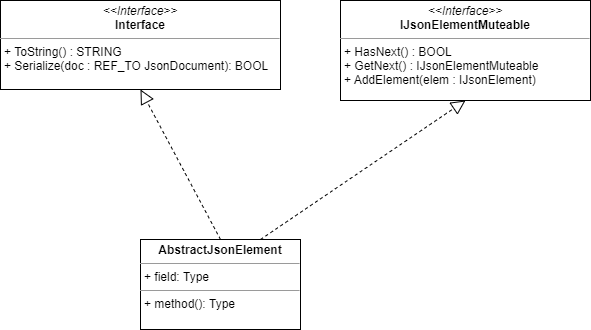

The diagram above was exported from draw.io. Its source (the exported page's mxGraphModel, read from the mxfile embedded in the PNG):
<mxGraphModel dx="720" dy="577" grid="1" gridSize="10" guides="1" tooltips="1" connect="1" arrows="1" fold="1" page="1" pageScale="1" pageWidth="827" pageHeight="1169" math="0" shadow="0">
  <root>
    <mxCell id="0" />
    <mxCell id="1" parent="0" />
    <mxCell id="2" value="&lt;p style=&quot;margin: 0px ; margin-top: 4px ; text-align: center&quot;&gt;&lt;b&gt;AbstractJsonElement&lt;/b&gt;&lt;br&gt;&lt;/p&gt;&lt;hr size=&quot;1&quot;&gt;&lt;p style=&quot;margin: 0px ; margin-left: 4px&quot;&gt;+ field: Type&lt;/p&gt;&lt;hr size=&quot;1&quot;&gt;&lt;p style=&quot;margin: 0px ; margin-left: 4px&quot;&gt;+ method(): Type&lt;/p&gt;" style="verticalAlign=top;align=left;overflow=fill;fontSize=12;fontFamily=Helvetica;html=1;" vertex="1" parent="1">
      <mxGeometry x="150" y="280" width="160" height="90" as="geometry" />
    </mxCell>
    <mxCell id="5" value="" style="endArrow=block;dashed=1;endFill=0;endSize=12;html=1;exitX=0.5;exitY=0;exitDx=0;exitDy=0;entryX=0.5;entryY=1;entryDx=0;entryDy=0;" edge="1" parent="1" source="2" target="9">
      <mxGeometry width="160" relative="1" as="geometry">
        <mxPoint x="170" y="190" as="sourcePoint" />
        <mxPoint x="115" y="90" as="targetPoint" />
      </mxGeometry>
    </mxCell>
    <mxCell id="6" value="" style="endArrow=block;dashed=1;endFill=0;endSize=12;html=1;exitX=0.75;exitY=0;exitDx=0;exitDy=0;entryX=0.5;entryY=1;entryDx=0;entryDy=0;" edge="1" parent="1" source="2" target="7">
      <mxGeometry width="160" relative="1" as="geometry">
        <mxPoint x="330" y="420" as="sourcePoint" />
        <mxPoint x="490" y="420" as="targetPoint" />
      </mxGeometry>
    </mxCell>
    <mxCell id="7" value="&lt;p style=&quot;margin: 0px ; margin-top: 4px ; text-align: center&quot;&gt;&lt;i&gt;&amp;lt;&amp;lt;Interface&amp;gt;&amp;gt;&lt;/i&gt;&lt;br&gt;&lt;b&gt;IJsonElementMuteable&lt;/b&gt;&lt;br&gt;&lt;/p&gt;&lt;hr size=&quot;1&quot;&gt;&lt;p style=&quot;margin: 0px ; margin-left: 4px&quot;&gt;&lt;/p&gt;&lt;p style=&quot;margin: 0px ; margin-left: 4px&quot;&gt;+ HasNext() : BOOL&lt;br&gt;+ GetNext() : IJsonElementMuteable&lt;/p&gt;&lt;p style=&quot;margin: 0px ; margin-left: 4px&quot;&gt;+&amp;nbsp;AddElement(elem : IJsonElement)&lt;/p&gt;" style="verticalAlign=top;align=left;overflow=fill;fontSize=12;fontFamily=Helvetica;html=1;" vertex="1" parent="1">
      <mxGeometry x="350" y="41" width="250" height="100" as="geometry" />
    </mxCell>
    <mxCell id="9" value="&lt;p style=&quot;margin: 0px ; margin-top: 4px ; text-align: center&quot;&gt;&lt;i&gt;&amp;lt;&amp;lt;Interface&amp;gt;&amp;gt;&lt;/i&gt;&lt;br&gt;&lt;b&gt;Interface&lt;/b&gt;&lt;/p&gt;&lt;hr size=&quot;1&quot;&gt;&lt;p style=&quot;margin: 0px ; margin-left: 4px&quot;&gt;+ ToString() : STRING&lt;br&gt;+ Serialize(doc : REF_TO JsonDocument): BOOL&lt;/p&gt;" style="verticalAlign=top;align=left;overflow=fill;fontSize=12;fontFamily=Helvetica;html=1;" vertex="1" parent="1">
      <mxGeometry x="10" y="41" width="280" height="89" as="geometry" />
    </mxCell>
  </root>
</mxGraphModel>